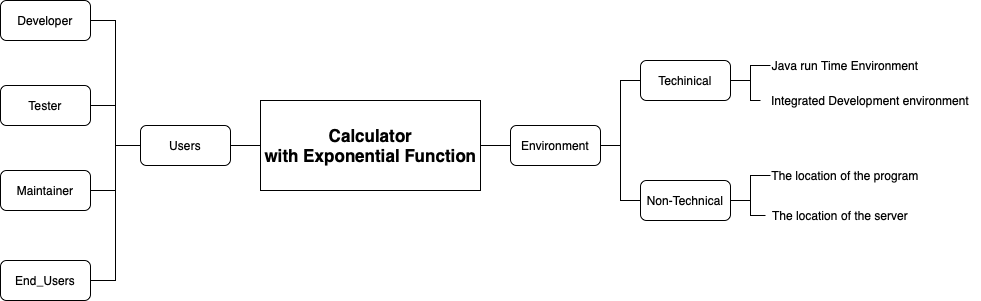

The diagram above was exported from draw.io. Its source (the exported page's mxGraphModel, read from the mxfile embedded in the PNG):
<mxGraphModel dx="946" dy="513" grid="1" gridSize="10" guides="1" tooltips="1" connect="1" arrows="1" fold="1" page="1" pageScale="1" pageWidth="850" pageHeight="1100" math="0" shadow="0">
  <root>
    <mxCell id="0" />
    <mxCell id="1" parent="0" />
    <mxCell id="UOwJmEzbKj5xTMgVx3BC-2" value="&lt;b&gt;&lt;font&gt;&lt;span style=&quot;font-size: 17px;&quot;&gt;Calculator&lt;/span&gt;&lt;br&gt;&lt;span style=&quot;font-size: 17px;&quot;&gt;with Exponential Function&lt;/span&gt;&lt;br&gt;&lt;/font&gt;&lt;/b&gt;" style="html=1;" parent="1" vertex="1">
      <mxGeometry x="280" y="200" width="220" height="90" as="geometry" />
    </mxCell>
    <mxCell id="E_-Zd6fFtFoPmO6HudWb-12" style="edgeStyle=orthogonalEdgeStyle;rounded=0;orthogonalLoop=1;jettySize=auto;html=1;exitX=1;exitY=0.5;exitDx=0;exitDy=0;endArrow=none;endFill=0;" edge="1" parent="1" source="E_-Zd6fFtFoPmO6HudWb-5" target="UOwJmEzbKj5xTMgVx3BC-2">
      <mxGeometry relative="1" as="geometry" />
    </mxCell>
    <mxCell id="E_-Zd6fFtFoPmO6HudWb-5" value="Users" style="rounded=1;whiteSpace=wrap;html=1;" vertex="1" parent="1">
      <mxGeometry x="160" y="225" width="90" height="40" as="geometry" />
    </mxCell>
    <mxCell id="E_-Zd6fFtFoPmO6HudWb-18" style="edgeStyle=orthogonalEdgeStyle;rounded=0;orthogonalLoop=1;jettySize=auto;html=1;entryX=0;entryY=0.5;entryDx=0;entryDy=0;endArrow=none;endFill=0;" edge="1" parent="1" source="E_-Zd6fFtFoPmO6HudWb-7" target="E_-Zd6fFtFoPmO6HudWb-5">
      <mxGeometry relative="1" as="geometry" />
    </mxCell>
    <mxCell id="E_-Zd6fFtFoPmO6HudWb-7" value="Developer" style="rounded=1;whiteSpace=wrap;html=1;" vertex="1" parent="1">
      <mxGeometry x="20" y="100" width="90" height="40" as="geometry" />
    </mxCell>
    <mxCell id="E_-Zd6fFtFoPmO6HudWb-14" style="edgeStyle=orthogonalEdgeStyle;rounded=0;orthogonalLoop=1;jettySize=auto;html=1;entryX=0;entryY=0.5;entryDx=0;entryDy=0;endArrow=none;endFill=0;" edge="1" parent="1" source="E_-Zd6fFtFoPmO6HudWb-8" target="E_-Zd6fFtFoPmO6HudWb-5">
      <mxGeometry relative="1" as="geometry" />
    </mxCell>
    <mxCell id="E_-Zd6fFtFoPmO6HudWb-8" value="Tester" style="rounded=1;whiteSpace=wrap;html=1;" vertex="1" parent="1">
      <mxGeometry x="20" y="185" width="90" height="40" as="geometry" />
    </mxCell>
    <mxCell id="E_-Zd6fFtFoPmO6HudWb-17" style="edgeStyle=orthogonalEdgeStyle;rounded=0;orthogonalLoop=1;jettySize=auto;html=1;exitX=1;exitY=0.5;exitDx=0;exitDy=0;entryX=0;entryY=0.5;entryDx=0;entryDy=0;endArrow=none;endFill=0;" edge="1" parent="1" source="E_-Zd6fFtFoPmO6HudWb-9" target="E_-Zd6fFtFoPmO6HudWb-5">
      <mxGeometry relative="1" as="geometry" />
    </mxCell>
    <mxCell id="E_-Zd6fFtFoPmO6HudWb-9" value="Maintainer" style="rounded=1;whiteSpace=wrap;html=1;" vertex="1" parent="1">
      <mxGeometry x="20" y="270" width="90" height="40" as="geometry" />
    </mxCell>
    <mxCell id="E_-Zd6fFtFoPmO6HudWb-16" style="edgeStyle=orthogonalEdgeStyle;rounded=0;orthogonalLoop=1;jettySize=auto;html=1;entryX=0;entryY=0.5;entryDx=0;entryDy=0;endArrow=none;endFill=0;" edge="1" parent="1" source="E_-Zd6fFtFoPmO6HudWb-10" target="E_-Zd6fFtFoPmO6HudWb-5">
      <mxGeometry relative="1" as="geometry" />
    </mxCell>
    <mxCell id="E_-Zd6fFtFoPmO6HudWb-10" value="End_Users" style="rounded=1;whiteSpace=wrap;html=1;" vertex="1" parent="1">
      <mxGeometry x="20" y="360" width="90" height="40" as="geometry" />
    </mxCell>
    <mxCell id="E_-Zd6fFtFoPmO6HudWb-27" style="edgeStyle=orthogonalEdgeStyle;rounded=0;orthogonalLoop=1;jettySize=auto;html=1;endArrow=none;endFill=0;" edge="1" parent="1" source="E_-Zd6fFtFoPmO6HudWb-11" target="UOwJmEzbKj5xTMgVx3BC-2">
      <mxGeometry relative="1" as="geometry" />
    </mxCell>
    <mxCell id="E_-Zd6fFtFoPmO6HudWb-30" style="edgeStyle=orthogonalEdgeStyle;rounded=0;orthogonalLoop=1;jettySize=auto;html=1;entryX=0;entryY=0.5;entryDx=0;entryDy=0;endArrow=none;endFill=0;" edge="1" parent="1" source="E_-Zd6fFtFoPmO6HudWb-11" target="E_-Zd6fFtFoPmO6HudWb-28">
      <mxGeometry relative="1" as="geometry">
        <Array as="points">
          <mxPoint x="640" y="245" />
          <mxPoint x="640" y="180" />
        </Array>
      </mxGeometry>
    </mxCell>
    <mxCell id="E_-Zd6fFtFoPmO6HudWb-32" style="edgeStyle=orthogonalEdgeStyle;rounded=0;orthogonalLoop=1;jettySize=auto;html=1;entryX=0;entryY=0.5;entryDx=0;entryDy=0;endArrow=none;endFill=0;" edge="1" parent="1" source="E_-Zd6fFtFoPmO6HudWb-11" target="E_-Zd6fFtFoPmO6HudWb-29">
      <mxGeometry relative="1" as="geometry" />
    </mxCell>
    <mxCell id="E_-Zd6fFtFoPmO6HudWb-11" value="Environment" style="rounded=1;whiteSpace=wrap;html=1;" vertex="1" parent="1">
      <mxGeometry x="530" y="225" width="90" height="40" as="geometry" />
    </mxCell>
    <mxCell id="E_-Zd6fFtFoPmO6HudWb-37" style="edgeStyle=orthogonalEdgeStyle;rounded=0;orthogonalLoop=1;jettySize=auto;html=1;endArrow=none;endFill=0;" edge="1" parent="1" source="E_-Zd6fFtFoPmO6HudWb-28" target="E_-Zd6fFtFoPmO6HudWb-34">
      <mxGeometry relative="1" as="geometry" />
    </mxCell>
    <mxCell id="E_-Zd6fFtFoPmO6HudWb-38" style="edgeStyle=orthogonalEdgeStyle;rounded=0;orthogonalLoop=1;jettySize=auto;html=1;exitX=1;exitY=0.5;exitDx=0;exitDy=0;entryX=0;entryY=0.5;entryDx=0;entryDy=0;endArrow=none;endFill=0;" edge="1" parent="1" source="E_-Zd6fFtFoPmO6HudWb-28" target="E_-Zd6fFtFoPmO6HudWb-33">
      <mxGeometry relative="1" as="geometry" />
    </mxCell>
    <mxCell id="E_-Zd6fFtFoPmO6HudWb-28" value="Techinical" style="rounded=1;whiteSpace=wrap;html=1;" vertex="1" parent="1">
      <mxGeometry x="660" y="160" width="90" height="40" as="geometry" />
    </mxCell>
    <mxCell id="E_-Zd6fFtFoPmO6HudWb-41" style="edgeStyle=orthogonalEdgeStyle;rounded=0;orthogonalLoop=1;jettySize=auto;html=1;exitX=1;exitY=0.5;exitDx=0;exitDy=0;entryX=0;entryY=0.5;entryDx=0;entryDy=0;endArrow=none;endFill=0;" edge="1" parent="1" source="E_-Zd6fFtFoPmO6HudWb-29" target="E_-Zd6fFtFoPmO6HudWb-39">
      <mxGeometry relative="1" as="geometry" />
    </mxCell>
    <mxCell id="E_-Zd6fFtFoPmO6HudWb-42" style="edgeStyle=orthogonalEdgeStyle;rounded=0;orthogonalLoop=1;jettySize=auto;html=1;entryX=0;entryY=0.5;entryDx=0;entryDy=0;endArrow=none;endFill=0;" edge="1" parent="1" source="E_-Zd6fFtFoPmO6HudWb-29" target="E_-Zd6fFtFoPmO6HudWb-40">
      <mxGeometry relative="1" as="geometry" />
    </mxCell>
    <mxCell id="E_-Zd6fFtFoPmO6HudWb-29" value="Non-Technical" style="rounded=1;whiteSpace=wrap;html=1;" vertex="1" parent="1">
      <mxGeometry x="660" y="280" width="90" height="40" as="geometry" />
    </mxCell>
    <mxCell id="E_-Zd6fFtFoPmO6HudWb-33" value="Java run Time Environment" style="text;html=1;strokeColor=none;fillColor=none;align=center;verticalAlign=middle;whiteSpace=wrap;rounded=0;" vertex="1" parent="1">
      <mxGeometry x="790" y="150" width="150" height="30" as="geometry" />
    </mxCell>
    <mxCell id="E_-Zd6fFtFoPmO6HudWb-34" value="Integrated Development environment&lt;br&gt;" style="text;html=1;strokeColor=none;fillColor=none;align=center;verticalAlign=middle;whiteSpace=wrap;rounded=0;" vertex="1" parent="1">
      <mxGeometry x="780" y="185" width="220" height="30" as="geometry" />
    </mxCell>
    <mxCell id="E_-Zd6fFtFoPmO6HudWb-39" value="The location of the program" style="text;html=1;strokeColor=none;fillColor=none;align=center;verticalAlign=middle;whiteSpace=wrap;rounded=0;" vertex="1" parent="1">
      <mxGeometry x="790" y="260" width="150" height="30" as="geometry" />
    </mxCell>
    <mxCell id="E_-Zd6fFtFoPmO6HudWb-40" value="The location of the server" style="text;html=1;strokeColor=none;fillColor=none;align=center;verticalAlign=middle;whiteSpace=wrap;rounded=0;" vertex="1" parent="1">
      <mxGeometry x="785" y="300" width="150" height="30" as="geometry" />
    </mxCell>
  </root>
</mxGraphModel>